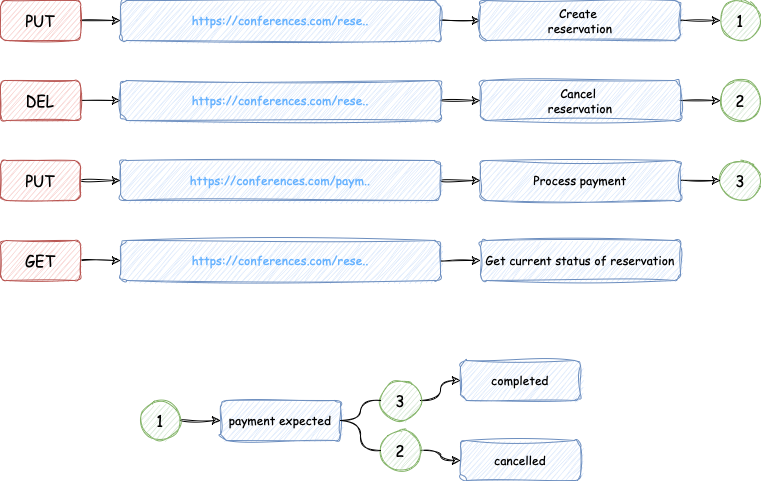

The diagram above was exported from draw.io. Its source (the exported page's mxGraphModel, read from the mxfile embedded in the PNG):
<mxGraphModel dx="2074" dy="1187" grid="1" gridSize="10" guides="1" tooltips="1" connect="1" arrows="1" fold="1" page="1" pageScale="1" pageWidth="827" pageHeight="1169" math="0" shadow="0">
  <root>
    <mxCell id="0" />
    <mxCell id="1" parent="0" />
    <mxCell id="q-Y1CDfD1t-tn_VzLj93-13" style="edgeStyle=orthogonalEdgeStyle;curved=1;sketch=1;orthogonalLoop=1;jettySize=auto;html=1;exitX=1;exitY=0.5;exitDx=0;exitDy=0;fontFamily=Comic Sans MS;fontSize=15;fontColor=#66B2FF;startArrow=none;" edge="1" parent="1" source="q-Y1CDfD1t-tn_VzLj93-31" target="q-Y1CDfD1t-tn_VzLj93-11">
      <mxGeometry relative="1" as="geometry" />
    </mxCell>
    <mxCell id="q-Y1CDfD1t-tn_VzLj93-14" style="edgeStyle=orthogonalEdgeStyle;curved=1;sketch=1;orthogonalLoop=1;jettySize=auto;html=1;exitX=1;exitY=0.5;exitDx=0;exitDy=0;entryX=0;entryY=0.5;entryDx=0;entryDy=0;fontFamily=Comic Sans MS;fontSize=15;fontColor=#66B2FF;startArrow=none;" edge="1" parent="1" source="q-Y1CDfD1t-tn_VzLj93-22" target="q-Y1CDfD1t-tn_VzLj93-12">
      <mxGeometry relative="1" as="geometry" />
    </mxCell>
    <mxCell id="q-Y1CDfD1t-tn_VzLj93-1" value="&lt;font face=&quot;Comic Sans MS&quot;&gt;payment expected&lt;/font&gt;" style="rounded=1;whiteSpace=wrap;html=1;fillColor=#dae8fc;strokeColor=#6c8ebf;sketch=1;curveFitting=1;jiggle=2;" vertex="1" parent="1">
      <mxGeometry x="260" y="480" width="120" height="40" as="geometry" />
    </mxCell>
    <mxCell id="q-Y1CDfD1t-tn_VzLj93-3" style="edgeStyle=orthogonalEdgeStyle;orthogonalLoop=1;jettySize=auto;html=1;exitX=1;exitY=0.5;exitDx=0;exitDy=0;entryX=0;entryY=0.5;entryDx=0;entryDy=0;fontFamily=Comic Sans MS;fontSize=15;curved=1;sketch=1;curveFitting=1;jiggle=2;" edge="1" parent="1" source="q-Y1CDfD1t-tn_VzLj93-2" target="q-Y1CDfD1t-tn_VzLj93-1">
      <mxGeometry relative="1" as="geometry" />
    </mxCell>
    <mxCell id="q-Y1CDfD1t-tn_VzLj93-2" value="&lt;font style=&quot;font-size: 15px;&quot; face=&quot;Comic Sans MS&quot;&gt;1&lt;/font&gt;" style="ellipse;whiteSpace=wrap;html=1;aspect=fixed;sketch=1;fillColor=#d5e8d4;strokeColor=#82b366;" vertex="1" parent="1">
      <mxGeometry x="180" y="480" width="40" height="40" as="geometry" />
    </mxCell>
    <mxCell id="q-Y1CDfD1t-tn_VzLj93-7" style="edgeStyle=orthogonalEdgeStyle;curved=1;sketch=1;orthogonalLoop=1;jettySize=auto;html=1;exitX=1;exitY=0.5;exitDx=0;exitDy=0;fontFamily=Comic Sans MS;fontSize=15;" edge="1" parent="1" source="q-Y1CDfD1t-tn_VzLj93-4" target="q-Y1CDfD1t-tn_VzLj93-5">
      <mxGeometry relative="1" as="geometry" />
    </mxCell>
    <mxCell id="q-Y1CDfD1t-tn_VzLj93-4" value="PUT" style="rounded=1;whiteSpace=wrap;html=1;sketch=1;fontFamily=Comic Sans MS;fontSize=15;fillColor=#f8cecc;strokeColor=#b85450;" vertex="1" parent="1">
      <mxGeometry x="40" y="80" width="80" height="40" as="geometry" />
    </mxCell>
    <mxCell id="q-Y1CDfD1t-tn_VzLj93-10" style="edgeStyle=orthogonalEdgeStyle;curved=1;sketch=1;orthogonalLoop=1;jettySize=auto;html=1;exitX=1;exitY=0.5;exitDx=0;exitDy=0;entryX=0;entryY=0.5;entryDx=0;entryDy=0;fontFamily=Comic Sans MS;fontSize=15;" edge="1" parent="1" source="q-Y1CDfD1t-tn_VzLj93-5" target="q-Y1CDfD1t-tn_VzLj93-8">
      <mxGeometry relative="1" as="geometry" />
    </mxCell>
    <mxCell id="q-Y1CDfD1t-tn_VzLj93-5" value="&lt;font face=&quot;Comic Sans MS&quot; color=&quot;#66b2ff&quot;&gt;&lt;span style=&quot;caret-color: rgb(102, 178, 255);&quot;&gt;https://conferences.com/rese..&lt;/span&gt;&lt;/font&gt;" style="rounded=1;whiteSpace=wrap;html=1;fillColor=#dae8fc;strokeColor=#6c8ebf;sketch=1;curveFitting=1;jiggle=2;" vertex="1" parent="1">
      <mxGeometry x="160" y="80" width="320" height="40" as="geometry" />
    </mxCell>
    <mxCell id="q-Y1CDfD1t-tn_VzLj93-6" value="&lt;font style=&quot;font-size: 15px;&quot; face=&quot;Comic Sans MS&quot;&gt;1&lt;/font&gt;" style="ellipse;whiteSpace=wrap;html=1;aspect=fixed;sketch=1;fillColor=#d5e8d4;strokeColor=#82b366;" vertex="1" parent="1">
      <mxGeometry x="760" y="80" width="40" height="40" as="geometry" />
    </mxCell>
    <mxCell id="q-Y1CDfD1t-tn_VzLj93-9" style="edgeStyle=orthogonalEdgeStyle;curved=1;sketch=1;orthogonalLoop=1;jettySize=auto;html=1;exitX=1;exitY=0.5;exitDx=0;exitDy=0;entryX=0;entryY=0.5;entryDx=0;entryDy=0;fontFamily=Comic Sans MS;fontSize=15;" edge="1" parent="1" source="q-Y1CDfD1t-tn_VzLj93-8" target="q-Y1CDfD1t-tn_VzLj93-6">
      <mxGeometry relative="1" as="geometry" />
    </mxCell>
    <mxCell id="q-Y1CDfD1t-tn_VzLj93-8" value="&lt;font face=&quot;Comic Sans MS&quot;&gt;Create &lt;br&gt;reservation&lt;/font&gt;" style="rounded=1;whiteSpace=wrap;html=1;fillColor=#dae8fc;strokeColor=#6c8ebf;sketch=1;curveFitting=1;jiggle=2;" vertex="1" parent="1">
      <mxGeometry x="520" y="80" width="200" height="40" as="geometry" />
    </mxCell>
    <mxCell id="q-Y1CDfD1t-tn_VzLj93-11" value="&lt;font face=&quot;Comic Sans MS&quot;&gt;completed&lt;/font&gt;" style="rounded=1;whiteSpace=wrap;html=1;fillColor=#dae8fc;strokeColor=#6c8ebf;sketch=1;curveFitting=1;jiggle=2;" vertex="1" parent="1">
      <mxGeometry x="500" y="440" width="120" height="40" as="geometry" />
    </mxCell>
    <mxCell id="q-Y1CDfD1t-tn_VzLj93-12" value="&lt;font face=&quot;Comic Sans MS&quot;&gt;cancelled&lt;/font&gt;" style="rounded=1;whiteSpace=wrap;html=1;fillColor=#dae8fc;strokeColor=#6c8ebf;sketch=1;curveFitting=1;jiggle=2;" vertex="1" parent="1">
      <mxGeometry x="500" y="520" width="120" height="40" as="geometry" />
    </mxCell>
    <mxCell id="q-Y1CDfD1t-tn_VzLj93-15" style="edgeStyle=orthogonalEdgeStyle;curved=1;sketch=1;orthogonalLoop=1;jettySize=auto;html=1;exitX=1;exitY=0.5;exitDx=0;exitDy=0;fontFamily=Comic Sans MS;fontSize=15;" edge="1" parent="1" source="q-Y1CDfD1t-tn_VzLj93-16" target="q-Y1CDfD1t-tn_VzLj93-18">
      <mxGeometry relative="1" as="geometry" />
    </mxCell>
    <mxCell id="q-Y1CDfD1t-tn_VzLj93-16" value="DEL" style="rounded=1;whiteSpace=wrap;html=1;sketch=1;fontFamily=Comic Sans MS;fontSize=15;fillColor=#f8cecc;strokeColor=#b85450;" vertex="1" parent="1">
      <mxGeometry x="40" y="160" width="80" height="40" as="geometry" />
    </mxCell>
    <mxCell id="q-Y1CDfD1t-tn_VzLj93-17" style="edgeStyle=orthogonalEdgeStyle;curved=1;sketch=1;orthogonalLoop=1;jettySize=auto;html=1;exitX=1;exitY=0.5;exitDx=0;exitDy=0;entryX=0;entryY=0.5;entryDx=0;entryDy=0;fontFamily=Comic Sans MS;fontSize=15;" edge="1" parent="1" source="q-Y1CDfD1t-tn_VzLj93-18" target="q-Y1CDfD1t-tn_VzLj93-21">
      <mxGeometry relative="1" as="geometry" />
    </mxCell>
    <mxCell id="q-Y1CDfD1t-tn_VzLj93-18" value="&lt;font face=&quot;Comic Sans MS&quot; color=&quot;#66b2ff&quot;&gt;&lt;span style=&quot;caret-color: rgb(102, 178, 255);&quot;&gt;https://conferences.com/rese..&lt;/span&gt;&lt;/font&gt;" style="rounded=1;whiteSpace=wrap;html=1;fillColor=#dae8fc;strokeColor=#6c8ebf;sketch=1;curveFitting=1;jiggle=2;" vertex="1" parent="1">
      <mxGeometry x="160" y="160" width="320" height="40" as="geometry" />
    </mxCell>
    <mxCell id="q-Y1CDfD1t-tn_VzLj93-19" value="&lt;font style=&quot;font-size: 15px;&quot; face=&quot;Comic Sans MS&quot;&gt;2&lt;/font&gt;" style="ellipse;whiteSpace=wrap;html=1;aspect=fixed;sketch=1;fillColor=#d5e8d4;strokeColor=#82b366;" vertex="1" parent="1">
      <mxGeometry x="760" y="160" width="40" height="40" as="geometry" />
    </mxCell>
    <mxCell id="q-Y1CDfD1t-tn_VzLj93-20" style="edgeStyle=orthogonalEdgeStyle;curved=1;sketch=1;orthogonalLoop=1;jettySize=auto;html=1;exitX=1;exitY=0.5;exitDx=0;exitDy=0;entryX=0;entryY=0.5;entryDx=0;entryDy=0;fontFamily=Comic Sans MS;fontSize=15;" edge="1" parent="1" source="q-Y1CDfD1t-tn_VzLj93-21" target="q-Y1CDfD1t-tn_VzLj93-19">
      <mxGeometry relative="1" as="geometry" />
    </mxCell>
    <mxCell id="q-Y1CDfD1t-tn_VzLj93-21" value="&lt;font face=&quot;Comic Sans MS&quot;&gt;Cancel&amp;nbsp;&lt;br&gt;reservation&lt;/font&gt;" style="rounded=1;whiteSpace=wrap;html=1;fillColor=#dae8fc;strokeColor=#6c8ebf;sketch=1;curveFitting=1;jiggle=2;" vertex="1" parent="1">
      <mxGeometry x="520" y="160" width="200" height="40" as="geometry" />
    </mxCell>
    <mxCell id="q-Y1CDfD1t-tn_VzLj93-22" value="&lt;font style=&quot;font-size: 15px;&quot; face=&quot;Comic Sans MS&quot;&gt;2&lt;/font&gt;" style="ellipse;whiteSpace=wrap;html=1;aspect=fixed;sketch=1;fillColor=#d5e8d4;strokeColor=#82b366;" vertex="1" parent="1">
      <mxGeometry x="420" y="510" width="40" height="40" as="geometry" />
    </mxCell>
    <mxCell id="q-Y1CDfD1t-tn_VzLj93-23" value="" style="edgeStyle=orthogonalEdgeStyle;curved=1;sketch=1;orthogonalLoop=1;jettySize=auto;html=1;exitX=1;exitY=0.5;exitDx=0;exitDy=0;entryX=0;entryY=0.5;entryDx=0;entryDy=0;fontFamily=Comic Sans MS;fontSize=15;fontColor=#66B2FF;endArrow=none;" edge="1" parent="1" source="q-Y1CDfD1t-tn_VzLj93-1" target="q-Y1CDfD1t-tn_VzLj93-22">
      <mxGeometry relative="1" as="geometry">
        <mxPoint x="380" y="500" as="sourcePoint" />
        <mxPoint x="460" y="540" as="targetPoint" />
      </mxGeometry>
    </mxCell>
    <mxCell id="q-Y1CDfD1t-tn_VzLj93-24" style="edgeStyle=orthogonalEdgeStyle;curved=1;sketch=1;orthogonalLoop=1;jettySize=auto;html=1;exitX=1;exitY=0.5;exitDx=0;exitDy=0;fontFamily=Comic Sans MS;fontSize=15;" edge="1" parent="1" source="q-Y1CDfD1t-tn_VzLj93-25" target="q-Y1CDfD1t-tn_VzLj93-27">
      <mxGeometry relative="1" as="geometry" />
    </mxCell>
    <mxCell id="q-Y1CDfD1t-tn_VzLj93-25" value="PUT" style="rounded=1;whiteSpace=wrap;html=1;sketch=1;fontFamily=Comic Sans MS;fontSize=15;fillColor=#f8cecc;strokeColor=#b85450;" vertex="1" parent="1">
      <mxGeometry x="40" y="240" width="80" height="40" as="geometry" />
    </mxCell>
    <mxCell id="q-Y1CDfD1t-tn_VzLj93-26" style="edgeStyle=orthogonalEdgeStyle;curved=1;sketch=1;orthogonalLoop=1;jettySize=auto;html=1;exitX=1;exitY=0.5;exitDx=0;exitDy=0;entryX=0;entryY=0.5;entryDx=0;entryDy=0;fontFamily=Comic Sans MS;fontSize=15;" edge="1" parent="1" source="q-Y1CDfD1t-tn_VzLj93-27" target="q-Y1CDfD1t-tn_VzLj93-30">
      <mxGeometry relative="1" as="geometry" />
    </mxCell>
    <mxCell id="q-Y1CDfD1t-tn_VzLj93-27" value="&lt;font face=&quot;Comic Sans MS&quot; color=&quot;#66b2ff&quot;&gt;&lt;span style=&quot;caret-color: rgb(102, 178, 255);&quot;&gt;https://conferences.com/paym..&lt;/span&gt;&lt;/font&gt;" style="rounded=1;whiteSpace=wrap;html=1;fillColor=#dae8fc;strokeColor=#6c8ebf;sketch=1;curveFitting=1;jiggle=2;" vertex="1" parent="1">
      <mxGeometry x="160" y="240" width="320" height="40" as="geometry" />
    </mxCell>
    <mxCell id="q-Y1CDfD1t-tn_VzLj93-28" value="&lt;font style=&quot;font-size: 15px;&quot; face=&quot;Comic Sans MS&quot;&gt;3&lt;/font&gt;" style="ellipse;whiteSpace=wrap;html=1;aspect=fixed;sketch=1;fillColor=#d5e8d4;strokeColor=#82b366;" vertex="1" parent="1">
      <mxGeometry x="760" y="240" width="40" height="40" as="geometry" />
    </mxCell>
    <mxCell id="q-Y1CDfD1t-tn_VzLj93-29" style="edgeStyle=orthogonalEdgeStyle;curved=1;sketch=1;orthogonalLoop=1;jettySize=auto;html=1;exitX=1;exitY=0.5;exitDx=0;exitDy=0;entryX=0;entryY=0.5;entryDx=0;entryDy=0;fontFamily=Comic Sans MS;fontSize=15;" edge="1" parent="1" source="q-Y1CDfD1t-tn_VzLj93-30" target="q-Y1CDfD1t-tn_VzLj93-28">
      <mxGeometry relative="1" as="geometry" />
    </mxCell>
    <mxCell id="q-Y1CDfD1t-tn_VzLj93-30" value="&lt;font face=&quot;Comic Sans MS&quot;&gt;Process payment&lt;br&gt;&lt;/font&gt;" style="rounded=1;whiteSpace=wrap;html=1;fillColor=#dae8fc;strokeColor=#6c8ebf;sketch=1;curveFitting=1;jiggle=2;" vertex="1" parent="1">
      <mxGeometry x="520" y="240" width="200" height="40" as="geometry" />
    </mxCell>
    <mxCell id="q-Y1CDfD1t-tn_VzLj93-31" value="&lt;font style=&quot;font-size: 15px;&quot; face=&quot;Comic Sans MS&quot;&gt;3&lt;/font&gt;" style="ellipse;whiteSpace=wrap;html=1;aspect=fixed;sketch=1;fillColor=#d5e8d4;strokeColor=#82b366;" vertex="1" parent="1">
      <mxGeometry x="420" y="460" width="40" height="40" as="geometry" />
    </mxCell>
    <mxCell id="q-Y1CDfD1t-tn_VzLj93-32" value="" style="edgeStyle=orthogonalEdgeStyle;curved=1;sketch=1;orthogonalLoop=1;jettySize=auto;html=1;exitX=1;exitY=0.5;exitDx=0;exitDy=0;fontFamily=Comic Sans MS;fontSize=15;fontColor=#66B2FF;endArrow=none;" edge="1" parent="1" source="q-Y1CDfD1t-tn_VzLj93-1" target="q-Y1CDfD1t-tn_VzLj93-31">
      <mxGeometry relative="1" as="geometry">
        <mxPoint x="380" y="500" as="sourcePoint" />
        <mxPoint x="500" y="460" as="targetPoint" />
      </mxGeometry>
    </mxCell>
    <mxCell id="q-Y1CDfD1t-tn_VzLj93-34" style="edgeStyle=orthogonalEdgeStyle;curved=1;sketch=1;orthogonalLoop=1;jettySize=auto;html=1;exitX=1;exitY=0.5;exitDx=0;exitDy=0;fontFamily=Comic Sans MS;fontSize=15;" edge="1" parent="1" source="q-Y1CDfD1t-tn_VzLj93-35" target="q-Y1CDfD1t-tn_VzLj93-37">
      <mxGeometry relative="1" as="geometry" />
    </mxCell>
    <mxCell id="q-Y1CDfD1t-tn_VzLj93-35" value="GET" style="rounded=1;whiteSpace=wrap;html=1;sketch=1;fontFamily=Comic Sans MS;fontSize=15;fillColor=#f8cecc;strokeColor=#b85450;" vertex="1" parent="1">
      <mxGeometry x="40" y="320" width="80" height="40" as="geometry" />
    </mxCell>
    <mxCell id="q-Y1CDfD1t-tn_VzLj93-36" style="edgeStyle=orthogonalEdgeStyle;curved=1;sketch=1;orthogonalLoop=1;jettySize=auto;html=1;exitX=1;exitY=0.5;exitDx=0;exitDy=0;entryX=0;entryY=0.5;entryDx=0;entryDy=0;fontFamily=Comic Sans MS;fontSize=15;" edge="1" parent="1" source="q-Y1CDfD1t-tn_VzLj93-37" target="q-Y1CDfD1t-tn_VzLj93-40">
      <mxGeometry relative="1" as="geometry" />
    </mxCell>
    <mxCell id="q-Y1CDfD1t-tn_VzLj93-37" value="&lt;font face=&quot;Comic Sans MS&quot; color=&quot;#66b2ff&quot;&gt;&lt;span style=&quot;caret-color: rgb(102, 178, 255);&quot;&gt;https://conferences.com/rese..&lt;/span&gt;&lt;/font&gt;" style="rounded=1;whiteSpace=wrap;html=1;fillColor=#dae8fc;strokeColor=#6c8ebf;sketch=1;curveFitting=1;jiggle=2;" vertex="1" parent="1">
      <mxGeometry x="160" y="320" width="320" height="40" as="geometry" />
    </mxCell>
    <mxCell id="q-Y1CDfD1t-tn_VzLj93-40" value="&lt;font face=&quot;Comic Sans MS&quot;&gt;Get current status of reservation&lt;br&gt;&lt;/font&gt;" style="rounded=1;whiteSpace=wrap;html=1;fillColor=#dae8fc;strokeColor=#6c8ebf;sketch=1;curveFitting=1;jiggle=2;" vertex="1" parent="1">
      <mxGeometry x="520" y="320" width="200" height="40" as="geometry" />
    </mxCell>
  </root>
</mxGraphModel>